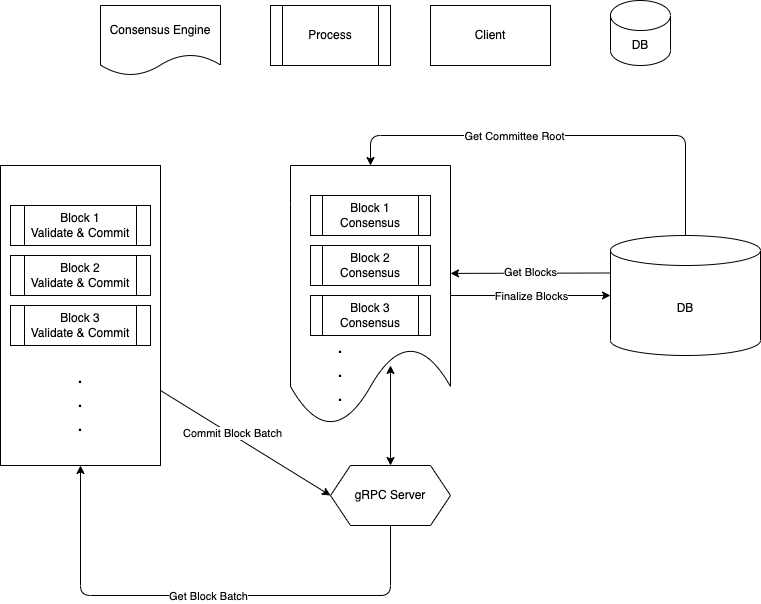

The diagram above was exported from draw.io. Its source (the exported page's mxGraphModel, read from the mxfile embedded in the PNG):
<mxGraphModel dx="848" dy="731" grid="1" gridSize="10" guides="1" tooltips="1" connect="1" arrows="1" fold="1" page="1" pageScale="1" pageWidth="850" pageHeight="1100" math="0" shadow="0">
  <root>
    <mxCell id="0" />
    <mxCell id="1" parent="0" />
    <mxCell id="2" value="Consensus Engine" style="shape=document;whiteSpace=wrap;html=1;boundedLbl=1;" vertex="1" parent="1">
      <mxGeometry x="160" y="70" width="120" height="70" as="geometry" />
    </mxCell>
    <mxCell id="3" value="Process" style="shape=process;whiteSpace=wrap;html=1;backgroundOutline=1;" vertex="1" parent="1">
      <mxGeometry x="330" y="70" width="120" height="60" as="geometry" />
    </mxCell>
    <mxCell id="4" value="Client" style="rounded=0;whiteSpace=wrap;html=1;" vertex="1" parent="1">
      <mxGeometry x="490" y="70" width="120" height="60" as="geometry" />
    </mxCell>
    <mxCell id="18" style="edgeStyle=none;html=1;entryX=0;entryY=0.5;entryDx=0;entryDy=0;entryPerimeter=0;" edge="1" parent="1" source="8" target="11">
      <mxGeometry relative="1" as="geometry" />
    </mxCell>
    <mxCell id="19" value="Finalize Blocks" style="edgeLabel;html=1;align=center;verticalAlign=middle;resizable=0;points=[];" vertex="1" connectable="0" parent="18">
      <mxGeometry x="-0.3777" y="1" relative="1" as="geometry">
        <mxPoint x="30" y="1" as="offset" />
      </mxGeometry>
    </mxCell>
    <mxCell id="8" value="" style="shape=document;whiteSpace=wrap;html=1;boundedLbl=1;" vertex="1" parent="1">
      <mxGeometry x="350" y="230" width="160" height="260" as="geometry" />
    </mxCell>
    <mxCell id="9" value="DB" style="shape=cylinder3;whiteSpace=wrap;html=1;boundedLbl=1;backgroundOutline=1;size=15;" vertex="1" parent="1">
      <mxGeometry x="670" y="65" width="60" height="65" as="geometry" />
    </mxCell>
    <mxCell id="13" style="edgeStyle=none;html=1;entryX=0.5;entryY=1;entryDx=0;entryDy=0;" edge="1" parent="1" source="10" target="12">
      <mxGeometry relative="1" as="geometry">
        <mxPoint x="140" y="680" as="targetPoint" />
        <Array as="points">
          <mxPoint x="450" y="660" />
          <mxPoint x="140" y="660" />
        </Array>
      </mxGeometry>
    </mxCell>
    <mxCell id="14" value="Get Block Batch" style="edgeLabel;html=1;align=center;verticalAlign=middle;resizable=0;points=[];" vertex="1" connectable="0" parent="13">
      <mxGeometry x="-0.0078" relative="1" as="geometry">
        <mxPoint as="offset" />
      </mxGeometry>
    </mxCell>
    <mxCell id="17" style="edgeStyle=none;html=1;entryX=0.625;entryY=0.769;entryDx=0;entryDy=0;entryPerimeter=0;startArrow=classic;startFill=1;" edge="1" parent="1" source="10" target="8">
      <mxGeometry relative="1" as="geometry" />
    </mxCell>
    <mxCell id="10" value="gRPC Server" style="shape=hexagon;perimeter=hexagonPerimeter2;whiteSpace=wrap;html=1;fixedSize=1;" vertex="1" parent="1">
      <mxGeometry x="390" y="530" width="120" height="60" as="geometry" />
    </mxCell>
    <mxCell id="20" style="edgeStyle=none;html=1;exitX=0.5;exitY=0;exitDx=0;exitDy=0;exitPerimeter=0;entryX=0.5;entryY=0;entryDx=0;entryDy=0;" edge="1" parent="1" source="11" target="8">
      <mxGeometry relative="1" as="geometry">
        <mxPoint x="420" y="200" as="targetPoint" />
        <Array as="points">
          <mxPoint x="745" y="200" />
          <mxPoint x="430" y="200" />
        </Array>
      </mxGeometry>
    </mxCell>
    <mxCell id="21" value="Get Committee Root" style="edgeLabel;html=1;align=center;verticalAlign=middle;resizable=0;points=[];" vertex="1" connectable="0" parent="20">
      <mxGeometry x="0.2234" relative="1" as="geometry">
        <mxPoint as="offset" />
      </mxGeometry>
    </mxCell>
    <mxCell id="25" style="edgeStyle=none;html=1;exitX=0;exitY=0;exitDx=0;exitDy=37.5;exitPerimeter=0;entryX=1;entryY=0.415;entryDx=0;entryDy=0;entryPerimeter=0;startArrow=none;startFill=0;endArrow=classic;endFill=1;" edge="1" parent="1" source="11" target="8">
      <mxGeometry relative="1" as="geometry" />
    </mxCell>
    <mxCell id="26" value="Get Blocks" style="edgeLabel;html=1;align=center;verticalAlign=middle;resizable=0;points=[];" vertex="1" connectable="0" parent="25">
      <mxGeometry x="0.3873" y="-1" relative="1" as="geometry">
        <mxPoint x="31" as="offset" />
      </mxGeometry>
    </mxCell>
    <mxCell id="11" value="DB" style="shape=cylinder3;whiteSpace=wrap;html=1;boundedLbl=1;backgroundOutline=1;size=15;" vertex="1" parent="1">
      <mxGeometry x="670" y="300" width="150" height="120" as="geometry" />
    </mxCell>
    <mxCell id="15" style="edgeStyle=none;html=1;exitX=1;exitY=0.75;exitDx=0;exitDy=0;entryX=0;entryY=0.5;entryDx=0;entryDy=0;" edge="1" parent="1" source="12" target="10">
      <mxGeometry relative="1" as="geometry" />
    </mxCell>
    <mxCell id="16" value="Commit Block Batch" style="edgeLabel;html=1;align=center;verticalAlign=middle;resizable=0;points=[];" vertex="1" connectable="0" parent="15">
      <mxGeometry x="-0.1702" y="1" relative="1" as="geometry">
        <mxPoint as="offset" />
      </mxGeometry>
    </mxCell>
    <mxCell id="12" value="" style="rounded=0;whiteSpace=wrap;html=1;" vertex="1" parent="1">
      <mxGeometry x="60" y="230" width="160" height="300" as="geometry" />
    </mxCell>
    <mxCell id="22" value="Block 1 Consensus" style="shape=process;whiteSpace=wrap;html=1;backgroundOutline=1;" vertex="1" parent="1">
      <mxGeometry x="370" y="260" width="120" height="40" as="geometry" />
    </mxCell>
    <mxCell id="23" value="Block 2 Consensus" style="shape=process;whiteSpace=wrap;html=1;backgroundOutline=1;" vertex="1" parent="1">
      <mxGeometry x="370" y="310" width="120" height="40" as="geometry" />
    </mxCell>
    <mxCell id="24" value="Block 3 Consensus" style="shape=process;whiteSpace=wrap;html=1;backgroundOutline=1;" vertex="1" parent="1">
      <mxGeometry x="370" y="360" width="120" height="40" as="geometry" />
    </mxCell>
    <mxCell id="27" value="Block 1 &lt;br&gt;Validate &amp;amp; Commit" style="shape=process;whiteSpace=wrap;html=1;backgroundOutline=1;" vertex="1" parent="1">
      <mxGeometry x="70" y="270" width="140" height="40" as="geometry" />
    </mxCell>
    <mxCell id="29" value="Block 2&lt;br&gt;Validate &amp;amp; Commit" style="shape=process;whiteSpace=wrap;html=1;backgroundOutline=1;" vertex="1" parent="1">
      <mxGeometry x="70" y="320" width="140" height="40" as="geometry" />
    </mxCell>
    <mxCell id="30" value="Block 3&lt;br&gt;Validate &amp;amp; Commit" style="shape=process;whiteSpace=wrap;html=1;backgroundOutline=1;" vertex="1" parent="1">
      <mxGeometry x="70" y="370" width="140" height="40" as="geometry" />
    </mxCell>
    <mxCell id="31" value="&lt;font style=&quot;font-size: 20px;&quot;&gt;.&lt;br&gt;.&lt;br&gt;.&lt;/font&gt;" style="text;html=1;strokeColor=none;fillColor=none;align=center;verticalAlign=middle;whiteSpace=wrap;rounded=0;" vertex="1" parent="1">
      <mxGeometry x="370" y="420" width="60" height="30" as="geometry" />
    </mxCell>
    <mxCell id="32" value="&lt;font style=&quot;font-size: 20px;&quot;&gt;.&lt;br&gt;.&lt;br&gt;.&lt;/font&gt;" style="text;html=1;strokeColor=none;fillColor=none;align=center;verticalAlign=middle;whiteSpace=wrap;rounded=0;" vertex="1" parent="1">
      <mxGeometry x="110" y="450" width="60" height="30" as="geometry" />
    </mxCell>
  </root>
</mxGraphModel>